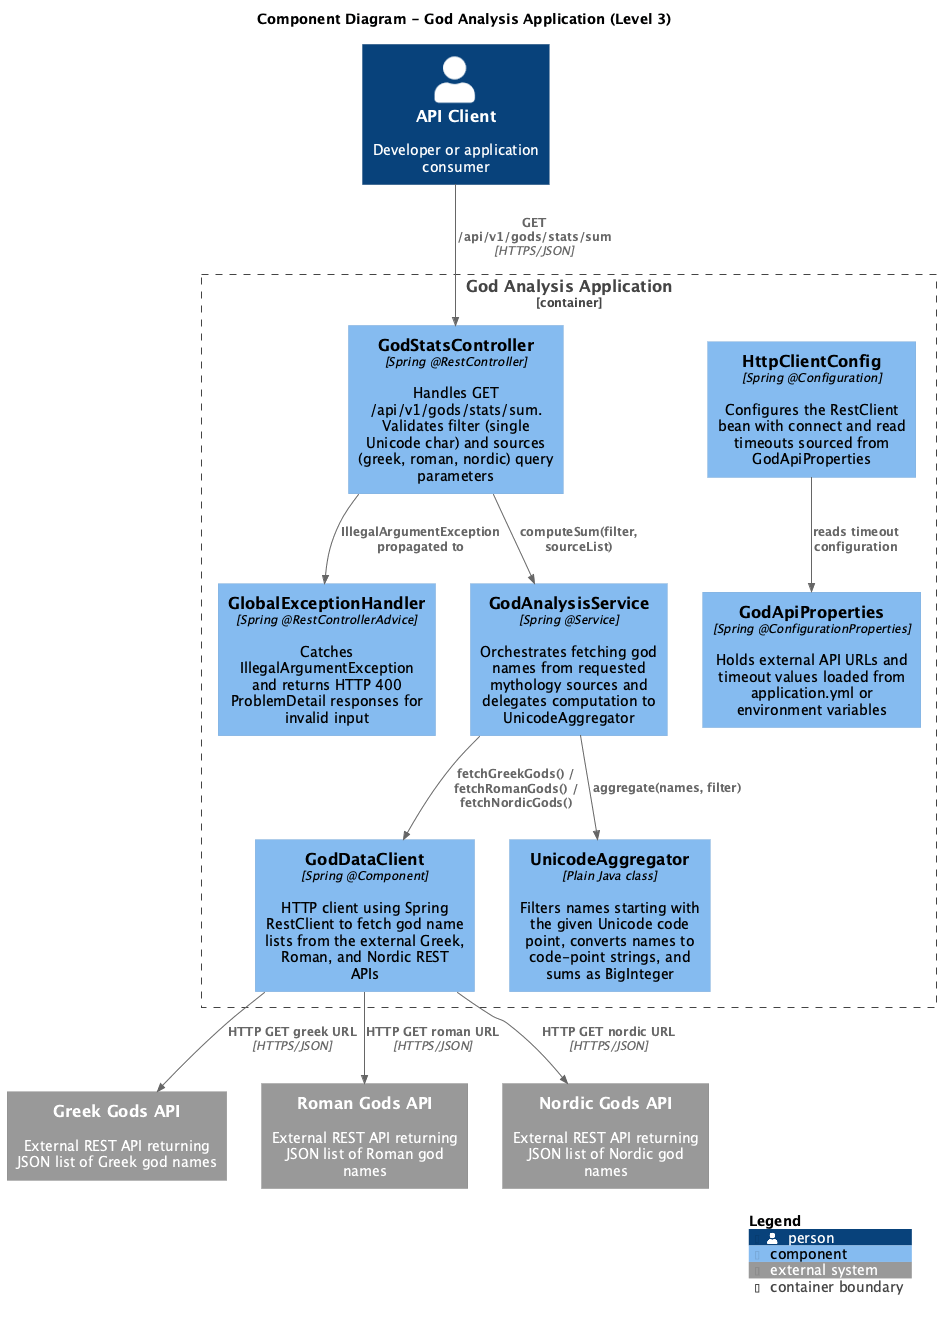

The diagram above was rendered by PlantUML. Its source (embedded in the PNG):
@startuml c4-level3-component
!include https://raw.githubusercontent.com/plantuml-stdlib/C4-PlantUML/master/C4_Component.puml

title Component Diagram - God Analysis Application (Level 3)

Person(apiClient, "API Client", "Developer or application consumer")

Container_Boundary(springBootApp, "God Analysis Application") {
    Component(godStatsController, "GodStatsController", "Spring @RestController", "Handles GET /api/v1/gods/stats/sum. Validates filter (single Unicode char) and sources (greek, roman, nordic) query parameters")

    Component(globalExceptionHandler, "GlobalExceptionHandler", "Spring @RestControllerAdvice", "Catches IllegalArgumentException and returns HTTP 400 ProblemDetail responses for invalid input")

    Component(godAnalysisService, "GodAnalysisService", "Spring @Service", "Orchestrates fetching god names from requested mythology sources and delegates computation to UnicodeAggregator")

    Component(godDataClient, "GodDataClient", "Spring @Component", "HTTP client using Spring RestClient to fetch god name lists from the external Greek, Roman, and Nordic REST APIs")

    Component(unicodeAggregator, "UnicodeAggregator", "Plain Java class", "Filters names starting with the given Unicode code point, converts names to code-point strings, and sums as BigInteger")

    Component(httpClientConfig, "HttpClientConfig", "Spring @Configuration", "Configures the RestClient bean with connect and read timeouts sourced from GodApiProperties")

    Component(godApiProperties, "GodApiProperties", "Spring @ConfigurationProperties", "Holds external API URLs and timeout values loaded from application.yml or environment variables")
}

System_Ext(greekGodsApi, "Greek Gods API", "External REST API returning JSON list of Greek god names")
System_Ext(romanGodsApi, "Roman Gods API", "External REST API returning JSON list of Roman god names")
System_Ext(nordicGodsApi, "Nordic Gods API", "External REST API returning JSON list of Nordic god names")

Rel(apiClient, godStatsController, "GET /api/v1/gods/stats/sum", "HTTPS/JSON")
Rel(godStatsController, godAnalysisService, "computeSum(filter, sourceList)")
Rel(godStatsController, globalExceptionHandler, "IllegalArgumentException propagated to")
Rel(godAnalysisService, godDataClient, "fetchGreekGods() / fetchRomanGods() / fetchNordicGods()")
Rel(godAnalysisService, unicodeAggregator, "aggregate(names, filter)")
Rel(godDataClient, greekGodsApi, "HTTP GET greek URL", "HTTPS/JSON")
Rel(godDataClient, romanGodsApi, "HTTP GET roman URL", "HTTPS/JSON")
Rel(godDataClient, nordicGodsApi, "HTTP GET nordic URL", "HTTPS/JSON")
Rel(httpClientConfig, godApiProperties, "reads timeout configuration")

SHOW_LEGEND()
@enduml